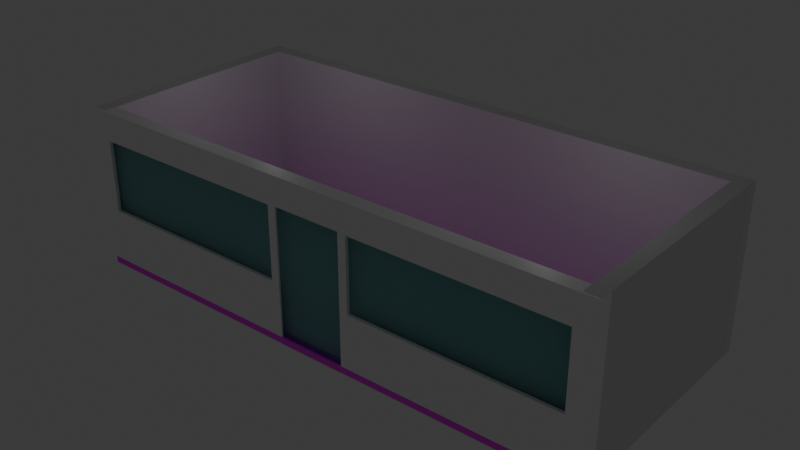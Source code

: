 # Source: departamento1.blend  (saved by Blender 4.5.88; exported with 4.5.12 LTS)
import bpy
from mathutils import Matrix  # noqa: F401  (used for matrix-valued properties, if any)

bpy.ops.wm.read_factory_settings(use_empty=True)
scene = bpy.context.scene
scene.name = 'Scene'

# ---- collections
col_collection = bpy.data.collections.new('Collection'); scene.collection.children.link(col_collection)

# ---- images (referenced by path relative to the original .blend; pixels are not part of the script)
import os
ASSET_DIR = os.environ.get("B2B_ASSET_DIR", "")  # directory of the original .blend (textures are referenced by path, not embedded)
HERE = os.path.dirname(os.path.abspath(__file__))  # packed textures are extracted next to this script under _unpacked/

def load_image(name, relpath, width, height, colorspace="sRGB"):
    """Load a texture the original file referenced (path relative to the .blend, or extracted next to this script)."""
    p = next((c for c in (os.path.join(HERE, relpath), os.path.join(ASSET_DIR, relpath)) if relpath and os.path.exists(c)), "")
    if p:
        img = bpy.data.images.load(p, check_existing=True)
        img.name = name
    else:  # same state as the original file: an image datablock whose file is absent (Cycles renders it pink)
        img = bpy.data.images.new(name, width, height)
        img.source = "FILE"
        img.filepath = "//" + (relpath or name)
    img.colorspace_settings.name = colorspace
    return img
img_materia_beige_80_x_80_cm___panel_jpg = load_image('MATERIA BEIGE 80 x 80 cm - PANEL.jpg', 'MATERIA BEIGE 80 x 80 cm - PANEL.jpg', 1024, 1024, 'sRGB')
img_descarga_jpg = load_image('descarga.jpg', 'descarga.jpg', 1024, 1024, 'sRGB')

# ---- materials (node trees are filled in below, after node groups)
mat_blanco_001 = bpy.data.materials.new('blanco.001')
mat_blanco_001.alpha_threshold = 0.0
mat_blanco_001.roughness = 0.5
mat_blanco_001.line_color = (0.0, 0.0, 0.0, 1.0)
mat_azul = bpy.data.materials.new('azul')
mat_material_003 = bpy.data.materials.new('Material.003')
mat_material_003.surface_render_method = 'BLENDED'
mat_material_003.blend_method = 'BLEND'
mat_material_003.thickness_mode = 'SLAB'
mat_material_003.preview_render_type = 'CUBE'
mat_material_001 = bpy.data.materials.new('Material.001')
mat_material_001.alpha_threshold = 0.0
mat_material_001.roughness = 0.5
mat_material_001.line_color = (0.0, 0.0, 0.0, 1.0)
mat_material = bpy.data.materials.new('Material')
mat_material_002 = bpy.data.materials.new('Material.002')

# ---- material node trees
mat_blanco_001.use_nodes = True; mat_blanco_001.node_tree.nodes.clear()
_N = mat_blanco_001.node_tree.nodes; _L = mat_blanco_001.node_tree.links
n0 = _N.new('ShaderNodeOutputMaterial'); n0.name = 'Material Output'; n0.location = (200, 100)
n1 = _N.new('ShaderNodeBsdfPrincipled'); n1.name = 'Principled BSDF'; n1.location = (-200, 100)
n1.inputs[0].default_value = (1.0, 1.0, 1.0, 1.0)
n1.inputs[3].default_value = 1.45
_L.new(n1.outputs[0], n0.inputs[0])
n0.is_active_output = True
mat_azul.use_nodes = True; mat_azul.node_tree.nodes.clear()
_N = mat_azul.node_tree.nodes; _L = mat_azul.node_tree.links
n0 = _N.new('ShaderNodeBsdfPrincipled'); n0.name = 'Principled BSDF'; n0.location = (-200, 100)
n0.inputs[0].default_value = (0.01232, 1.0, 1.0, 1.0)
n1 = _N.new('ShaderNodeOutputMaterial'); n1.name = 'Material Output'; n1.location = (200, 100)
_L.new(n0.outputs[0], n1.inputs[0])
n1.is_active_output = True
mat_material_003.use_nodes = True; mat_material_003.node_tree.nodes.clear()
_N = mat_material_003.node_tree.nodes; _L = mat_material_003.node_tree.links
n0 = _N.new('ShaderNodeBsdfPrincipled'); n0.name = 'Principled BSDF'; n0.location = (-200, 100)
n0.inputs[0].default_value = (0.3015, 0.7791, 0.8008, 1.0)
n0.inputs[2].default_value = 0.02
n0.inputs[3].default_value = 1.45
n0.inputs[18].default_value = 1.0
n1 = _N.new('ShaderNodeOutputMaterial'); n1.name = 'Material Output'; n1.location = (200, 100)
_L.new(n0.outputs[0], n1.inputs[0])
n1.is_active_output = True
mat_material_001.use_nodes = True; mat_material_001.node_tree.nodes.clear()
_N = mat_material_001.node_tree.nodes; _L = mat_material_001.node_tree.links
n0 = _N.new('ShaderNodeOutputMaterial'); n0.name = 'Material Output'; n0.location = (200, 100)
n1 = _N.new('ShaderNodeBsdfPrincipled'); n1.name = 'Principled BSDF'; n1.location = (-200, 100)
n1.inputs[3].default_value = 1.45
_L.new(n1.outputs[0], n0.inputs[0])
n0.is_active_output = True
mat_material.use_nodes = True; mat_material.node_tree.nodes.clear()
_N = mat_material.node_tree.nodes; _L = mat_material.node_tree.links
n0 = _N.new('ShaderNodeBsdfPrincipled'); n0.name = 'Principled BSDF'; n0.location = (-200, 100)
n1 = _N.new('ShaderNodeOutputMaterial'); n1.name = 'Material Output'; n1.location = (200, 100)
n2 = _N.new('ShaderNodeTexImage'); n2.name = 'Image Texture'; n2.location = (-490, 80)
n2.image = img_materia_beige_80_x_80_cm___panel_jpg
_L.new(n0.outputs[0], n1.inputs[0])
_L.new(n2.outputs[0], n0.inputs[0])
n1.is_active_output = True
mat_material_002.use_nodes = True; mat_material_002.node_tree.nodes.clear()
_N = mat_material_002.node_tree.nodes; _L = mat_material_002.node_tree.links
n0 = _N.new('ShaderNodeBsdfPrincipled'); n0.name = 'Principled BSDF'; n0.location = (-200, 100)
n1 = _N.new('ShaderNodeOutputMaterial'); n1.name = 'Material Output'; n1.location = (200, 100)
n2 = _N.new('ShaderNodeTexImage'); n2.name = 'Image Texture'; n2.location = (-490, 80)
n2.image = img_descarga_jpg
_L.new(n0.outputs[0], n1.inputs[0])
_L.new(n2.outputs[0], n0.inputs[0])
n1.is_active_output = True

# ---- world
world_world = bpy.data.worlds.new('World'); scene.world = world_world
world_world.use_nodes = True; world_world.node_tree.nodes.clear()
_N = world_world.node_tree.nodes; _L = world_world.node_tree.links
n0 = _N.new('ShaderNodeOutputWorld'); n0.name = 'World Output'; n0.location = (200, 100)
n1 = _N.new('ShaderNodeBackground'); n1.name = 'Background'; n1.location = (-200, 100)
n1.inputs[0].default_value = (0.05088, 0.05088, 0.05088, 1.0)
_L.new(n1.outputs[0], n0.inputs[0])
n0.is_active_output = True
world_world.color = (0.05088, 0.05088, 0.05088)
world_world.sun_shadow_jitter_overblur = 0.0

# ---- lights
light_point = bpy.data.lights.new('Point', 'POINT')
light_point_001 = bpy.data.lights.new('Point.001', 'POINT')

# ---- meshes
me_cube = bpy.data.meshes.new('Cube')
me_cube.from_pydata([(1.0, 1.0, 1.0), (1.0, 1.0, -1.0), (1.0, -1.0, 1.0), (1.0, -1.0, -1.0), (-1.0, 1.0, 1.0), (-1.0, 1.0, -1.0), (-1.0, -1.0, 1.0), (-1.0, -1.0, -1.0), (0.002494, 1.0, -1.0), (0.002494, -1.0, -0.9888), (0.9476, -1.0, -1.0), (0.9476, 1.0, 1.0), (0.9476, 1.0, -1.0), (0.9476, -1.0, 1.0), (-0.9501, 1.0, -1.0), (-0.9501, -1.0, 1.0), (-0.9501, -1.0, -1.0), (-0.9501, 1.0, 1.0), (-0.1235, -1.0, -0.9888), (-0.1347, 1.0, 1.0), (-0.1347, 1.0, -1.0), (-0.1347, -1.0, 1.0), (0.1443, 1.0, -1.0), (0.1443, -1.0, 1.0), (0.1331, -1.0, -0.9888), (0.1443, 1.0, 1.0), (1.0, 1.0, 0.4833), (-1.0, 1.0, 0.4833), (0.9276, -1.0, 0.6465), (0.9476, 1.0, 0.4833), (-0.9501, 1.0, 0.4833), (-0.9301, -1.0, 0.6465), (-0.1547, -1.0, 0.6465), (-0.1347, 1.0, 0.4833), (0.1443, 1.0, 0.4833), (0.1643, -1.0, 0.6465), (1.0, 1.0, -0.2667), (-1.0, 1.0, -0.2667), (0.9276, -1.0, -0.2466), (0.9476, 1.0, -0.2667), (-0.9501, 1.0, -0.2667), (-0.9301, -1.0, -0.2466), (-0.1547, -1.0, -0.2466), (-0.1347, 1.0, -0.2667), (0.1443, 1.0, -0.2667), (0.1643, -1.0, -0.2466), (0.5877, -1.0, 0.6465), (0.5902, -1.0, -0.2466), (-0.5394, -1.0, -0.2466), (-0.5394, -1.0, 0.6465), (0.5877, -1.0, 0.6665), (0.1331, -1.0, 0.6553), (-0.5394, -1.0, 0.6665), (-0.9501, -1.0, 0.6665), (0.9476, -1.0, 0.6665), (0.9476, -1.0, -0.2667), (-0.9501, -1.0, -0.2667), (-0.1235, -1.0, 0.6553), (-0.1235, -1.0, -0.2667), (0.1331, -1.0, -0.2667), (-0.5394, -1.0, -0.2667), (0.5902, -1.0, -0.2667), (0.5877, -0.5472, 0.6465), (0.5902, -0.5472, -0.2466), (-0.5394, -0.5472, 0.6465), (-0.5394, -0.5472, -0.2466), (0.1643, -0.5472, 0.6465), (-0.9301, -0.5472, 0.6465), (0.9276, -0.5472, 0.6465), (0.9276, -0.5472, -0.2466), (-0.9301, -0.5472, -0.2466), (-0.1547, -0.5472, 0.6465), (-0.1547, -0.5472, -0.2466), (0.1643, -0.5472, -0.2466), (-0.1347, -1.0, -1.0), (0.002494, -1.0, -1.0), (-0.1347, -1.0, -0.2667), (0.1443, -1.0, -1.0), (0.1443, -1.0, -0.2667), (0.1443, -1.0, 0.6665), (-0.1347, -1.0, 0.6665), (-0.1235, -0.7629, -0.9888), (0.002494, -0.7629, -0.9888), (-0.1235, -0.7629, -0.2667), (0.1331, -0.7629, -0.9888), (0.1331, -0.7629, -0.2667), (0.1331, -0.7629, 0.6553), (-0.1235, -0.7629, 0.6553)], [], [(17, 4, 6, 15), (56, 53, 15, 6, 7, 16), (6, 4, 27, 37, 5, 7), (12, 1, 3, 10), (36, 26, 0, 2, 3, 1), (29, 11, 0, 26), (20, 8, 75, 74), (46, 35, 66, 62), (19, 25, 34, 33), (0, 11, 13, 2), (3, 2, 13, 54, 55, 10), (34, 25, 11, 29), (22, 12, 10, 77), (5, 14, 16, 7), (27, 4, 17, 30), (80, 21, 15, 53, 52), (19, 17, 15, 21), (14, 20, 74, 16), (30, 17, 19, 33), (8, 22, 77, 75), (11, 25, 23, 13), (54, 13, 23, 79, 50), (79, 23, 21, 80), (43, 33, 34, 44, 22, 8, 20), (40, 30, 33, 43), (48, 42, 72, 65), (37, 27, 30, 40), (44, 34, 29, 39), (39, 29, 26, 36), (12, 39, 36, 1), (22, 44, 39, 12), (5, 37, 40, 14), (74, 76, 60, 56, 16), (14, 40, 43, 20), (31, 41, 70, 67), (10, 55, 61, 78, 77), (59, 51, 86, 85), (41, 48, 65, 70), (19, 21, 23, 25), (35, 46, 50, 79), (31, 49, 52, 53), (28, 38, 55, 54), (41, 31, 53, 56), (32, 42, 76, 80), (45, 35, 79, 78), (48, 41, 56, 60), (46, 28, 54, 50), (47, 45, 78, 61), (38, 47, 61, 55), (42, 48, 60, 76), (49, 32, 80, 52), (69, 68, 62, 63), (72, 71, 64, 65), (63, 62, 66, 73), (65, 64, 67, 70), (28, 46, 62, 68), (42, 32, 71, 72), (32, 49, 64, 71), (49, 31, 67, 64), (45, 47, 63, 73), (35, 45, 73, 66), (38, 28, 68, 69), (47, 38, 69, 63), (9, 18, 74, 75), (18, 58, 76, 74), (24, 9, 75, 77), (59, 24, 77, 78), (57, 51, 79, 80), (58, 57, 80, 76), (51, 59, 78, 79), (84, 85, 86, 87, 83, 81, 82), (51, 57, 87, 86), (9, 24, 84, 82), (18, 9, 82, 81), (57, 58, 83, 87), (24, 59, 85, 84), (58, 18, 81, 83)])
me_cube.polygons.foreach_set('material_index', [0, 0, 0, 0, 0, 0, 0, 0, 0, 0, 0, 0, 0, 0, 0, 0, 0, 0, 0, 0, 0, 0, 0, 0, 0, 0, 0, 0, 0, 0, 0, 0, 0, 0, 0, 0, 0, 0, 0, 0, 0, 0, 0, 0, 0, 0, 0, 0, 0, 0, 0, 2, 2, 2, 2, 0, 0, 0, 0, 0, 0, 0, 0, 0, 0, 0, 0, 0, 0, 0, 2, 0, 0, 0, 0, 0, 0])
_uv = me_cube.uv_layers.new(name='UVMap')
_uv.uv.foreach_set('vector', [0.8688, 0.5, 0.875, 0.5, 0.875, 0.75, 0.8688, 0.75, 0.4667, 0.9938, 0.5604, 0.9938, 0.625, 0.9938, 0.625, 1.0, 0.375, 1.0, 0.375, 0.9938, 0.625, 0.0, 0.625, 0.25, 0.5604, 0.25, 0.4667, 0.25, 0.375, 0.25, 0.375, 0.0, 0.3685, 0.5, 0.375, 0.5, 0.375, 0.75, 0.3685, 0.75, 0.4667, 0.5, 0.5604, 0.5, 0.625, 0.5, 0.625, 0.75, 0.375, 0.75, 0.375, 0.5, 0.5604, 0.4935, 0.625, 0.4935, 0.625, 0.5, 0.5604, 0.5, 0.2332, 0.5, 0.2503, 0.5, 0.2503, 0.75, 0.2332, 0.75, 0.5584, 0.8015, 0.5584, 0.8545, 0.5584, 0.8545, 0.5584, 0.8015, 0.625, 0.3582, 0.625, 0.393, 0.5604, 0.393, 0.5604, 0.3582, 0.625, 0.5, 0.6315, 0.5, 0.6315, 0.75, 0.625, 0.75, 0.375, 0.75, 0.625, 0.75, 0.625, 0.7565, 0.5604, 0.7565, 0.4667, 0.7565, 0.375, 0.7565, 0.5604, 0.393, 0.625, 0.393, 0.625, 0.4935, 0.5604, 0.4935, 0.268, 0.5, 0.3685, 0.5, 0.3685, 0.75, 0.268, 0.75, 0.125, 0.5, 0.1312, 0.5, 0.1312, 0.75, 0.125, 0.75, 0.5604, 0.25, 0.625, 0.25, 0.625, 0.2562, 0.5604, 0.2562, 0.5604, 0.8918, 0.625, 0.8918, 0.625, 0.9938, 0.5604, 0.9938, 0.5604, 0.9424, 0.7668, 0.5, 0.8688, 0.5, 0.8688, 0.75, 0.7668, 0.75, 0.1312, 0.5, 0.2332, 0.5, 0.2332, 0.75, 0.1312, 0.75, 0.5604, 0.2562, 0.625, 0.2562, 0.625, 0.3582, 0.5604, 0.3582, 0.2503, 0.5, 0.268, 0.5, 0.268, 0.75, 0.2503, 0.75, 0.6315, 0.5, 0.732, 0.5, 0.732, 0.75, 0.6315, 0.75, 0.5604, 0.7565, 0.625, 0.7565, 0.625, 0.857, 0.5604, 0.857, 0.5604, 0.8015, 0.5604, 0.857, 0.625, 0.857, 0.625, 0.8918, 0.5604, 0.8918, 0.4667, 0.3582, 0.5604, 0.3582, 0.5604, 0.393, 0.4667, 0.393, 0.375, 0.393, 0.375, 0.3753, 0.375, 0.3582, 0.4667, 0.2562, 0.5604, 0.2562, 0.5604, 0.3582, 0.4667, 0.3582, 0.4687, 0.9424, 0.4687, 0.8943, 0.4687, 0.8943, 0.4687, 0.9424, 0.4667, 0.25, 0.5604, 0.25, 0.5604, 0.2562, 0.4667, 0.2562, 0.4667, 0.393, 0.5604, 0.393, 0.5604, 0.4935, 0.4667, 0.4935, 0.4667, 0.4935, 0.5604, 0.4935, 0.5604, 0.5, 0.4667, 0.5, 0.375, 0.4935, 0.4667, 0.4935, 0.4667, 0.5, 0.375, 0.5, 0.375, 0.393, 0.4667, 0.393, 0.4667, 0.4935, 0.375, 0.4935, 0.375, 0.25, 0.4667, 0.25, 0.4667, 0.2562, 0.375, 0.2562, 0.375, 0.8918, 0.4667, 0.8918, 0.4667, 0.9424, 0.4667, 0.9938, 0.375, 0.9938, 0.375, 0.2562, 0.4667, 0.2562, 0.4667, 0.3582, 0.375, 0.3582, 0.5584, 0.9913, 0.4687, 0.9913, 0.4687, 0.9913, 0.5584, 0.9913, 0.375, 0.7565, 0.4667, 0.7565, 0.4667, 0.8012, 0.4667, 0.857, 0.375, 0.857, 0.4664, 0.8584, 0.5593, 0.8584, 0.5593, 0.8584, 0.4664, 0.8584, 0.4687, 0.9913, 0.4687, 0.9424, 0.4687, 0.9424, 0.4687, 0.9913, 0.7668, 0.5, 0.7668, 0.75, 0.732, 0.75, 0.732, 0.5, 0.5584, 0.8545, 0.5584, 0.8015, 0.5604, 0.8015, 0.5604, 0.857, 0.5584, 0.9913, 0.5584, 0.9424, 0.5604, 0.9424, 0.5604, 0.9938, 0.5584, 0.7591, 0.4687, 0.7591, 0.4667, 0.7565, 0.5604, 0.7565, 0.4687, 0.9913, 0.5584, 0.9913, 0.5604, 0.9938, 0.4667, 0.9938, 0.5584, 0.8943, 0.4687, 0.8943, 0.4667, 0.8918, 0.5604, 0.8918, 0.4687, 0.8545, 0.5584, 0.8545, 0.5604, 0.857, 0.4667, 0.857, 0.4687, 0.9424, 0.4687, 0.9913, 0.4667, 0.9938, 0.4667, 0.9424, 0.5584, 0.8015, 0.5584, 0.7591, 0.5604, 0.7565, 0.5604, 0.8015, 0.4687, 0.8012, 0.4687, 0.8545, 0.4667, 0.857, 0.4667, 0.8012, 0.4687, 0.7591, 0.4687, 0.8012, 0.4667, 0.8012, 0.4667, 0.7565, 0.4687, 0.8943, 0.4687, 0.9424, 0.4667, 0.9424, 0.4667, 0.8918, 0.5584, 0.9424, 0.5584, 0.8943, 0.5604, 0.8918, 0.5604, 0.9424, 0.4687, 0.7591, 0.5584, 0.7591, 0.5584, 0.8015, 0.4687, 0.8012, 0.4687, 0.8943, 0.5584, 0.8943, 0.5584, 0.9424, 0.4687, 0.9424, 0.4687, 0.8012, 0.5584, 0.8015, 0.5584, 0.8545, 0.4687, 0.8545, 0.4687, 0.9424, 0.5584, 0.9424, 0.5584, 0.9913, 0.4687, 0.9913, 0.5584, 0.7591, 0.5584, 0.8015, 0.5584, 0.8015, 0.5584, 0.7591, 0.4687, 0.8943, 0.5584, 0.8943, 0.5584, 0.8943, 0.4687, 0.8943, 0.5584, 0.8943, 0.5584, 0.9424, 0.5584, 0.9424, 0.5584, 0.8943, 0.5584, 0.9424, 0.5584, 0.9913, 0.5584, 0.9913, 0.5584, 0.9424, 0.4687, 0.8545, 0.4687, 0.8012, 0.4687, 0.8012, 0.4687, 0.8545, 0.5584, 0.8545, 0.4687, 0.8545, 0.4687, 0.8545, 0.5584, 0.8545, 0.4687, 0.7591, 0.5584, 0.7591, 0.5584, 0.7591, 0.4687, 0.7591, 0.4687, 0.8012, 0.4687, 0.7591, 0.4687, 0.7591, 0.4687, 0.8012, 0.3764, 0.8747, 0.3764, 0.8904, 0.375, 0.8918, 0.375, 0.8747, 0.3764, 0.8904, 0.4664, 0.8904, 0.4667, 0.8918, 0.375, 0.8918, 0.3764, 0.8584, 0.3764, 0.8747, 0.375, 0.8747, 0.375, 0.857, 0.4664, 0.8584, 0.3764, 0.8584, 0.375, 0.857, 0.4667, 0.857, 0.5593, 0.8904, 0.5593, 0.8584, 0.5604, 0.857, 0.5604, 0.8918, 0.4664, 0.8904, 0.5593, 0.8904, 0.5604, 0.8918, 0.4667, 0.8918, 0.5593, 0.8584, 0.4664, 0.8584, 0.4667, 0.857, 0.5604, 0.857, 0.3764, 0.8584, 0.4664, 0.8584, 0.5593, 0.8584, 0.5593, 0.8904, 0.4664, 0.8904, 0.3764, 0.8904, 0.3764, 0.8747, 0.5593, 0.8584, 0.5593, 0.8904, 0.5593, 0.8904, 0.5593, 0.8584, 0.3764, 0.8747, 0.3764, 0.8584, 0.3764, 0.8584, 0.3764, 0.8747, 0.3764, 0.8904, 0.3764, 0.8747, 0.3764, 0.8747, 0.3764, 0.8904, 0.5593, 0.8904, 0.4664, 0.8904, 0.4664, 0.8904, 0.5593, 0.8904, 0.3764, 0.8584, 0.4664, 0.8584, 0.4664, 0.8584, 0.3764, 0.8584, 0.4664, 0.8904, 0.3764, 0.8904, 0.3764, 0.8904, 0.4664, 0.8904])
me_cube.materials.append(mat_blanco_001)
me_cube.materials.append(mat_azul)
me_cube.materials.append(mat_material_003)
me_cube.use_mirror_vertex_groups = False
me_cube.update()
me_cube_001 = bpy.data.meshes.new('Cube.001')
me_cube_001.from_pydata([(1.0, 1.0, 1.0), (1.0, 1.0, -1.0), (1.0, -1.0, 1.0), (1.0, -1.0, -1.0), (-1.0, 1.0, 1.0), (-1.0, 1.0, -1.0), (-1.0, -1.0, 1.0), (-1.0, -1.0, -1.0)], [], [(0, 4, 6, 2), (3, 2, 6, 7), (7, 6, 4, 5), (5, 1, 3, 7), (1, 0, 2, 3), (5, 4, 0, 1)])
_uv = me_cube_001.uv_layers.new(name='UVMap')
_uv.uv.foreach_set('vector', [0.625, 0.5, 0.875, 0.5, 0.875, 0.75, 0.625, 0.75, 0.375, 0.75, 0.625, 0.75, 0.625, 1.0, 0.375, 1.0, 0.375, 0.0, 0.625, 0.0, 0.625, 0.25, 0.375, 0.25, 0.125, 0.5, 0.375, 0.5, 0.375, 0.75, 0.125, 0.75, 0.375, 0.5, 0.625, 0.5, 0.625, 0.75, 0.375, 0.75, 0.375, 0.25, 0.625, 0.25, 0.625, 0.5, 0.375, 0.5])
me_cube_001.materials.append(mat_material_001)
me_cube_001.use_mirror_vertex_groups = False
me_cube_001.update()
me_cube_002 = bpy.data.meshes.new('Cube.002')
me_cube_002.from_pydata([(-1.0, -1.0, -1.0), (-1.0, -1.0, 1.0), (-1.0, 1.0, -1.0), (-1.0, 1.0, 1.0), (1.0, -1.0, -1.0), (1.0, -1.0, 1.0), (1.0, 1.0, -1.0), (1.0, 1.0, 1.0)], [], [(0, 1, 3, 2), (2, 3, 7, 6), (6, 7, 5, 4), (4, 5, 1, 0), (2, 6, 4, 0), (7, 3, 1, 5)])
_uv = me_cube_002.uv_layers.new(name='UVMap')
_uv.uv.foreach_set('vector', [0.375, 0.0, 0.625, 0.0, 0.625, 0.25, 0.375, 0.25, 0.375, 0.25, 0.625, 0.25, 0.625, 0.5, 0.375, 0.5, 0.375, 0.5, 0.625, 0.5, 0.625, 0.75, 0.375, 0.75, 0.375, 0.75, 0.625, 0.75, 0.625, 1.0, 0.375, 1.0, 0.125, 0.5, 0.375, 0.5, 0.375, 0.75, 0.125, 0.75, 0.625, 0.5, 0.875, 0.5, 0.875, 0.75, 0.625, 0.75])
me_cube_002.update()
me_cube_003 = bpy.data.meshes.new('Cube.003')
me_cube_003.from_pydata([(-1.0, -1.0, -1.0), (-1.0, -1.0, 1.0), (-1.0, 1.0, -1.0), (-1.0, 1.0, 1.0), (1.0, -1.0, -1.0), (1.0, -1.0, 1.0), (1.0, 1.0, -1.0), (1.0, 1.0, 1.0)], [], [(0, 1, 3, 2), (2, 3, 7, 6), (6, 7, 5, 4), (4, 5, 1, 0), (2, 6, 4, 0), (7, 3, 1, 5)])
_uv = me_cube_003.uv_layers.new(name='UVMap')
_uv.uv.foreach_set('vector', [0.375, 0.0, 0.625, 0.0, 0.625, 0.25, 0.375, 0.25, 0.375, 0.25, 0.625, 0.25, 0.625, 0.5, 0.375, 0.5, 0.375, 0.5, 0.625, 0.5, 0.625, 0.75, 0.375, 0.75, 0.375, 0.75, 0.625, 0.75, 0.625, 1.0, 0.375, 1.0, 0.125, 0.5, 0.375, 0.5, 0.375, 0.75, 0.125, 0.75, 0.625, 0.5, 0.875, 0.5, 0.875, 0.75, 0.625, 0.75])
me_cube_003.update()
me_cube_004 = bpy.data.meshes.new('Cube.004')
me_cube_004.from_pydata([(-1.0, -1.0, -1.0), (-1.0, -1.0, 1.0), (-1.0, 1.0, -1.0), (-1.0, 1.0, 1.0), (1.0, -1.0, -1.0), (1.0, -1.0, 1.0), (1.0, 1.0, -1.0), (1.0, 1.0, 1.0)], [], [(0, 1, 3, 2), (2, 3, 7, 6), (6, 7, 5, 4), (4, 5, 1, 0), (2, 6, 4, 0), (7, 3, 1, 5)])
me_cube_004.polygons.foreach_set('material_index', [0, 0, 0, 0, 0, 1])
_uv = me_cube_004.uv_layers.new(name='UVMap')
_uv.uv.foreach_set('vector', [0.375, 0.0, 0.625, 0.0, 0.625, 0.25, 0.375, 0.25, 0.375, 0.25, 0.625, 0.25, 0.625, 0.5, 0.375, 0.5, 0.375, 0.5, 0.625, 0.5, 0.625, 0.75, 0.375, 0.75, 0.375, 0.75, 0.625, 0.75, 0.625, 1.0, 0.375, 1.0, 0.125, 0.5, 0.375, 0.5, 0.375, 0.75, 0.125, 0.75, 0.625, 0.5, 0.875, 0.5, 0.875, 0.75, 0.625, 0.75])
me_cube_004.materials.append(mat_material)
me_cube_004.materials.append(mat_material_002)
me_cube_004.update()

# ---- objects
ob_cube = bpy.data.objects.new('Cube', me_cube)
ob_cube_001 = bpy.data.objects.new('Cube.001', me_cube_001)
ob_cube_002 = bpy.data.objects.new('Cube.002', me_cube_002)
ob_cube_003 = bpy.data.objects.new('Cube.003', me_cube_003)
ob_cube_004 = bpy.data.objects.new('Cube.004', me_cube_004)
ob_point = bpy.data.objects.new('Point', light_point)
ob_point_001 = bpy.data.objects.new('Point.001', light_point_001)

# ---- transforms, parenting, visibility, modifiers, constraints
ob_cube.location = (-0.00294, -0.05427, 1.518)
ob_cube.scale = (5.041, 0.1333, 1.513)
ob_cube.lock_rotations_4d = False
ob_cube.empty_display_type = 'ARROWS'
ob_cube.lineart.crease_threshold = 0.0
ob_cube_001.location = (-0.00294, 4.161, 1.518)
ob_cube_001.scale = (5.041, 0.1333, 1.513)
ob_cube_001.lock_rotations_4d = False
ob_cube_001.empty_display_type = 'ARROWS'
ob_cube_001.lineart.crease_threshold = 0.0
ob_cube_002.location = (4.896, 2.057, 1.523)
ob_cube_002.scale = (0.1379, 2.198, 1.511)
ob_cube_003.location = (-4.901, 2.057, 1.523)
ob_cube_003.scale = (0.1379, 2.198, 1.511)
ob_cube_004.location = (0.0, 2.018, 0.09094)
ob_cube_004.scale = (4.919, 2.207, 0.06179)
ob_point.location = (3.094, 1.72, 3.632)
ob_point_001.location = (-2.569, 1.72, 3.632)

# ---- collection membership
col_collection.objects.link(ob_cube)
col_collection.objects.link(ob_cube_001)
col_collection.objects.link(ob_cube_002)
col_collection.objects.link(ob_cube_003)
col_collection.objects.link(ob_cube_004)
col_collection.objects.link(ob_point)
col_collection.objects.link(ob_point_001)

# ---- scene / render settings (as saved in the file)
scene.frame_start = 1; scene.frame_end = 250; scene.frame_set(1)
scene.render.engine = 'BLENDER_EEVEE_NEXT'
scene.eevee.ray_tracing_method = 'PROBE'
scene.eevee.use_raytracing = True
bpy.context.view_layer.update()

# ---- added for rendering (the .blend has no active camera): camera
cam_auto = bpy.data.cameras.new('AutoCamera')
cam_auto.lens = 50.0
cam_auto.sensor_width = 36.0
cam_auto.clip_end = 1000.0
ob_auto_camera = bpy.data.objects.new('AutoCamera', cam_auto)
scene.collection.objects.link(ob_auto_camera)
ob_auto_camera.location = (10.5845, -10.6522, 9.98934)
ob_auto_camera.rotation_euler = (1.09748, -7.21219e-08, 0.694738)
scene.camera = ob_auto_camera
bpy.context.view_layer.update()
